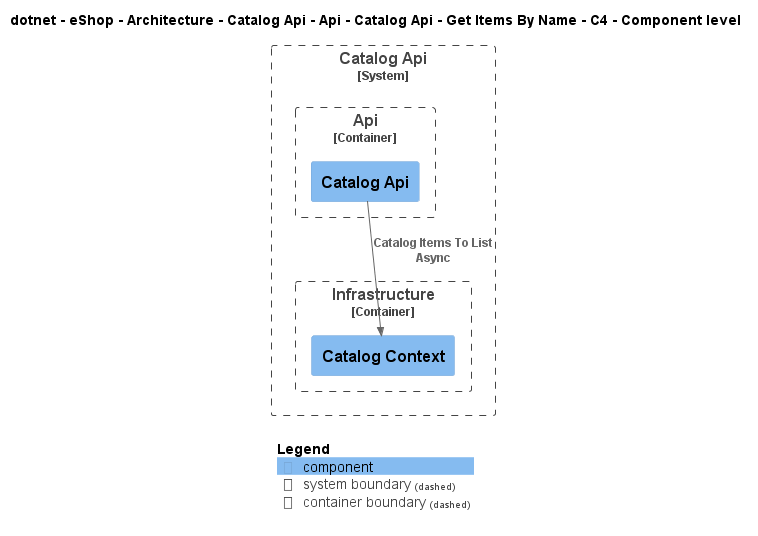

The diagram above was rendered by PlantUML. Its source (embedded in the PNG):
@startuml
!include ..\..\..\..\..\..\..\..\..\..\..\.c4s\C4_Component.puml

AddElementTag("c4interflow:lifecycle:new", $bgColor=green, $fontColor=#ffffff, $borderColor=green, $shadowing="False")
AddElementTag("c4interflow:lifecycle:changed", $bgColor=orange, $fontColor=#ffffff, $borderColor=orange, $shadowing="False")
AddElementTag("c4interflow:lifecycle:removed", $bgColor=red, $fontColor=#ffffff, $borderColor=red, $shadowing="False")

AddRelTag("c4interflow:lifecycle:new", $textColor=green, $lineColor=green)
AddRelTag("c4interflow:lifecycle:changed", $textColor=orange, $lineColor=orange)
AddRelTag("c4interflow:lifecycle:removed", $textColor=red, $lineColor=red)

SHOW_PERSON_PORTRAIT()
LAYOUT_TOP_DOWN()

skinparam linetype polyline

title dotnet - eShop - Architecture - Catalog Api - Api - Catalog Api - Get Items By Name - C4 - Component level


System_Boundary(dotnet.eShop.Architecture.SoftwareSystems.CatalogApi, "Catalog Api") {
    
Container_Boundary(dotnet.eShop.Architecture.SoftwareSystems.CatalogApi.Containers.Api, "Api") {
    Component(dotnet.eShop.Architecture.SoftwareSystems.CatalogApi.Containers.Api.Components.CatalogApi, "Catalog Api", "", "")
}
    
Container_Boundary(dotnet.eShop.Architecture.SoftwareSystems.CatalogApi.Containers.Infrastructure, "Infrastructure") {
    Component(dotnet.eShop.Architecture.SoftwareSystems.CatalogApi.Containers.Infrastructure.Components.CatalogContext, "Catalog Context", "", "")
}
}

Rel(dotnet.eShop.Architecture.SoftwareSystems.CatalogApi.Containers.Api.Components.CatalogApi, dotnet.eShop.Architecture.SoftwareSystems.CatalogApi.Containers.Infrastructure.Components.CatalogContext, "Catalog Items To List Async")


SHOW_LEGEND()
@enduml